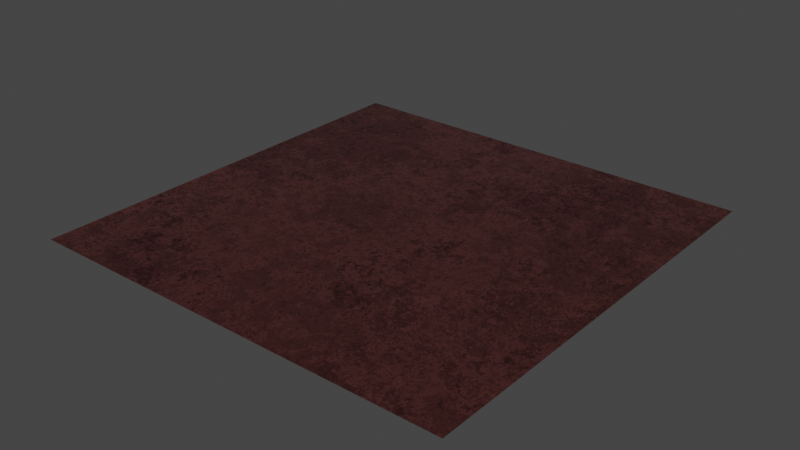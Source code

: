 # Source: copper.blend  (saved by Blender 3.6.13; exported with 4.5.12 LTS)
import bpy
from mathutils import Matrix  # noqa: F401  (used for matrix-valued properties, if any)

bpy.ops.wm.read_factory_settings(use_empty=True)
scene = bpy.context.scene
scene.name = 'Scene'

# ---- collections
col_collection = bpy.data.collections.new('Collection'); scene.collection.children.link(col_collection)

# ---- materials (node trees are filled in below, after node groups)
mat_copper = bpy.data.materials.new('copper')
mat_copper.alpha_threshold = 0.0
mat_copper.line_color = (0.0, 0.0, 0.0, 1.0)

# ---- node groups
ng_normal_bake = bpy.data.node_groups.new('normal_bake', 'ShaderNodeTree')
_s = ng_normal_bake.interface.new_socket(name='Vector', in_out='OUTPUT', socket_type='NodeSocketVector')
_s = ng_normal_bake.interface.new_socket(name='Color', in_out='INPUT', socket_type='NodeSocketVector')
_s.hide_value = True
_N = ng_normal_bake.nodes; _L = ng_normal_bake.links
n0 = _N.new('ShaderNodeVectorMath'); n0.name = 'Vector Math.001'; n0.location = (-4, -55)
n0.operation = 'DOT_PRODUCT'
n1 = _N.new('ShaderNodeVectorMath'); n1.name = 'Vector Math.005'; n1.location = (-264, -55)
n1.operation = 'CROSS_PRODUCT'
n2 = _N.new('ShaderNodeVectorMath'); n2.name = 'Vector Math.002'; n2.location = (-1, -219)
n2.operation = 'DOT_PRODUCT'
n3 = _N.new('NodeReroute'); n3.name = 'Reroute'; n3.location = (-85, 62)
n3.width = 16
n3.socket_idname = 'NodeSocketVector'
n4 = _N.new('ShaderNodeVectorMath'); n4.name = 'Vector Math'; n4.location = (2, 98)
n4.operation = 'DOT_PRODUCT'
n5 = _N.new('ShaderNodeCombineXYZ'); n5.name = 'Combine XYZ'; n5.location = (198, 2)
n6 = _N.new('ShaderNodeNewGeometry'); n6.name = 'Geometry'; n6.location = (-577, -273)
n7 = _N.new('ShaderNodeTangent'); n7.name = 'Tangent'; n7.location = (-579, 25)
n7.width = 232
n7.direction_type = 'UV_MAP'
n8 = _N.new('NodeGroupOutput'); n8.name = 'Group Output'; n8.location = (757, 49)
n9 = _N.new('NodeGroupInput'); n9.name = 'Group Input'; n9.location = (-552, 105)
n10 = _N.new('ShaderNodeVectorMath'); n10.name = 'Vector Math.004'; n10.location = (398, -39)
n10.hide = True
n10.inputs[1].default_value = (0.5, 0.5, 0.5)
n11 = _N.new('ShaderNodeVectorMath'); n11.name = 'Vector Math.003'; n11.location = (398, -4)
n11.hide = True
n11.operation = 'SCALE'
n11.inputs[3].default_value = 0.5
n12 = _N.new('ShaderNodeMath'); n12.name = 'sanctus_correct_normal_y'; n12.location = (0, 0)
n12.label = 'sanctus_correct_normal_y'
n12.operation = 'MULTIPLY'
n12.inputs[1].default_value = -1.0
_L.new(n4.outputs[1], n5.inputs[0])
_L.new(n2.outputs[1], n5.inputs[2])
_L.new(n3.outputs[0], n4.inputs[0])
_L.new(n3.outputs[0], n0.inputs[0])
_L.new(n3.outputs[0], n2.inputs[0])
_L.new(n7.outputs[0], n1.inputs[0])
_L.new(n6.outputs[1], n1.inputs[1])
_L.new(n7.outputs[0], n4.inputs[1])
_L.new(n1.outputs[0], n0.inputs[1])
_L.new(n6.outputs[1], n2.inputs[1])
_L.new(n9.outputs[0], n3.inputs[0])
_L.new(n5.outputs[0], n11.inputs[0])
_L.new(n10.outputs[0], n8.inputs[0])
_L.new(n11.outputs[0], n10.inputs[0])
_L.new(n0.outputs[1], n12.inputs[0])
_L.new(n12.outputs[0], n5.inputs[1])
n8.is_active_output = True
ng_clouds_01_003 = bpy.data.node_groups.new('Clouds 01.003', 'ShaderNodeTree')
_s = ng_clouds_01_003.interface.new_socket(name='Linear', in_out='OUTPUT', socket_type='NodeSocketFloat')
_s.min_value = 0.0
_s.max_value = 1.0
_s = ng_clouds_01_003.interface.new_socket(name='Constant', in_out='OUTPUT', socket_type='NodeSocketFloat')
_s.min_value = 0.0
_s.max_value = 0.0
_s = ng_clouds_01_003.interface.new_socket(name='Vector', in_out='INPUT', socket_type='NodeSocketVector')
_s.min_value = -1e+04
_s.max_value = 1e+04
_s.hide_value = True
_s = ng_clouds_01_003.interface.new_socket(name='Scale', in_out='INPUT', socket_type='NodeSocketFloat')
_s.default_value = 1.0
_s.min_value = -1e+04
_s.max_value = 1e+04
_s = ng_clouds_01_003.interface.new_socket(name='Mix 1', in_out='INPUT', socket_type='NodeSocketFloat')
_s.subtype = 'FACTOR'
_s.default_value = 0.7583
_s.min_value = 0.0
_s.max_value = 1.0
_s = ng_clouds_01_003.interface.new_socket(name='Mix 2', in_out='INPUT', socket_type='NodeSocketFloat')
_s.default_value = 1.0
_s.min_value = 0.0
_s.max_value = 1.0
_s = ng_clouds_01_003.interface.new_socket(name='Distortion', in_out='INPUT', socket_type='NodeSocketFloat')
_s.min_value = 0.0
_s.max_value = 1.0
_s = ng_clouds_01_003.interface.new_socket(name='Distortion', in_out='INPUT', socket_type='NodeSocketFloat')
_s.min_value = 0.0
_s.max_value = 1.0
_s = ng_clouds_01_003.interface.new_socket(name='Detail', in_out='INPUT', socket_type='NodeSocketFloat')
_s.default_value = 9.46
_s.min_value = 0.0
_s.max_value = 16.0
_s = ng_clouds_01_003.interface.new_socket(name='Detail', in_out='INPUT', socket_type='NodeSocketFloat')
_s.default_value = 0.9
_s.min_value = 0.0
_s.max_value = 16.0
_s = ng_clouds_01_003.interface.new_socket(name='Constant Seed', in_out='INPUT', socket_type='NodeSocketFloat')
_s.default_value = -9.5
_s.min_value = -1e+04
_s.max_value = 1e+04
_N = ng_clouds_01_003.nodes; _L = ng_clouds_01_003.links
n0 = _N.new('NodeGroupOutput'); n0.name = 'Group Output'; n0.location = (622, 28)
n1 = _N.new('ShaderNodeVectorMath'); n1.name = 'Vector Math.001'; n1.location = (-858, 207)
n1.operation = 'LENGTH'
n2 = _N.new('ShaderNodeMath'); n2.name = 'Math'; n2.location = (-688, 185)
n2.hide = True
n2.operation = 'GREATER_THAN'
n2.inputs[1].default_value = 0.0
n2.inputs[2].default_value = 0.0
n3 = _N.new('ShaderNodeMix'); n3.name = 'Mix'; n3.location = (-691, 150)
n3.data_type = 'RGBA'
n4 = _N.new('NodeGroupInput'); n4.name = 'Group Input'; n4.location = (-1150, -96)
n5 = _N.new('ShaderNodeTexCoord'); n5.name = 'Texture Coordinate'; n5.location = (-1303, 177)
n6 = _N.new('ShaderNodeMapRange'); n6.name = 'Map Range.003'; n6.location = (-459, -249)
n6.hide = True
n6.inputs[4].default_value = 0.2
n7 = _N.new('ShaderNodeTexWhiteNoise'); n7.name = 'White Noise Texture'; n7.location = (410, -182)
n7.noise_dimensions = '4D'
n8 = _N.new('ShaderNodeMapRange'); n8.name = 'Map Range.001'; n8.location = (-459, -131)
n8.hide = True
n8.inputs[3].default_value = 0.78
n9 = _N.new('ShaderNodeMapRange'); n9.name = 'Map Range.002'; n9.location = (-455, -192)
n9.hide = True
n9.inputs[3].default_value = 0.3
n9.inputs[4].default_value = 0.8
n10 = _N.new('ShaderNodeVectorMath'); n10.name = 'Vector Math'; n10.location = (-454, 57)
n10.operation = 'SCALE'
n11 = _N.new('ShaderNodeTexVoronoi'); n11.name = 'Voronoi Texture'; n11.location = (195, 19)
n11.distance = 'CHEBYCHEV'
n11.inputs[2].default_value = 7.38
n11.inputs[7].default_value = 0.73
n12 = _N.new('ShaderNodeTexNoise'); n12.name = 'Noise Texture'; n12.location = (-81, -28)
n12.inputs[2].default_value = 3.39
n13 = _N.new('ShaderNodeTexNoise'); n13.name = 'Noise Texture.001'; n13.location = (-271, 63)
n13.inputs[2].default_value = 0.89
n14 = _N.new('ShaderNodeClamp'); n14.name = 'Clamp'; n14.location = (-81, -328)
n14.hide = True
n15 = _N.new('ShaderNodeClamp'); n15.name = 'Clamp.001'; n15.location = (-271, -237)
n15.hide = True
_L.new(n11.outputs[0], n0.inputs[0])
_L.new(n12.outputs[1], n11.inputs[0])
_L.new(n13.outputs[1], n12.inputs[0])
_L.new(n11.outputs[1], n7.inputs[0])
_L.new(n10.outputs[0], n13.inputs[0])
_L.new(n4.outputs[1], n10.inputs[3])
_L.new(n4.outputs[2], n8.inputs[0])
_L.new(n4.outputs[3], n9.inputs[0])
_L.new(n4.outputs[5], n12.inputs[8])
_L.new(n4.outputs[4], n6.inputs[0])
_L.new(n6.outputs[0], n13.inputs[8])
_L.new(n7.outputs[0], n0.inputs[1])
_L.new(n4.outputs[0], n1.inputs[0])
_L.new(n1.outputs[1], n2.inputs[0])
_L.new(n2.outputs[0], n3.inputs[0])
_L.new(n4.outputs[0], n3.inputs[7])
_L.new(n3.outputs[2], n10.inputs[0])
_L.new(n4.outputs[6], n13.inputs[3])
_L.new(n4.outputs[7], n12.inputs[3])
_L.new(n4.outputs[8], n7.inputs[1])
_L.new(n5.outputs[3], n3.inputs[6])
_L.new(n9.outputs[0], n14.inputs[0])
_L.new(n14.outputs[0], n12.inputs[4])
_L.new(n8.outputs[0], n15.inputs[0])
_L.new(n15.outputs[0], n13.inputs[4])
n0.is_active_output = True
ng_metal = bpy.data.node_groups.new('Metal', 'ShaderNodeTree')
_s = ng_metal.interface.new_socket(name='BSDF', in_out='OUTPUT', socket_type='NodeSocketShader')
_s = ng_metal.interface.new_socket(name='Color Bake', in_out='OUTPUT', socket_type='NodeSocketColor')
_s.default_value = (0.0, 0.0, 0.0, 0.0)
_s = ng_metal.interface.new_socket(name='Metallic Bake', in_out='OUTPUT', socket_type='NodeSocketFloat')
_s.default_value = 1.0
_s = ng_metal.interface.new_socket(name='Roughness Bake', in_out='OUTPUT', socket_type='NodeSocketFloat')
_s = ng_metal.interface.new_socket(name='Normal Bake', in_out='OUTPUT', socket_type='NodeSocketVector')
_s.min_value = 0.0
_s.max_value = 0.0
_s = ng_metal.interface.new_socket(name='--METAL--', in_out='INPUT', socket_type='NodeSocketFloat')
_s.hide_value = True
_s = ng_metal.interface.new_socket(name='Color', in_out='INPUT', socket_type='NodeSocketColor')
_s.default_value = (1.0, 0.5658, 0.1562, 1.0)
_s = ng_metal.interface.new_socket(name='Roughness', in_out='INPUT', socket_type='NodeSocketFloat')
_s.min_value = 0.0
_s.max_value = 1.0
_s = ng_metal.interface.new_socket(name='--TEXTURE--', in_out='INPUT', socket_type='NodeSocketFloat')
_s.hide_value = True
_s = ng_metal.interface.new_socket(name='Scale', in_out='INPUT', socket_type='NodeSocketFloat')
_s.default_value = 1.0
_s.min_value = -1e+04
_s.max_value = 1e+04
_s = ng_metal.interface.new_socket(name='Seed', in_out='INPUT', socket_type='NodeSocketFloat')
_s.min_value = 0.0
_s.max_value = 1e+04
_s = ng_metal.interface.new_socket(name='Bump', in_out='INPUT', socket_type='NodeSocketFloat')
_s.default_value = 1.0
_s.min_value = 0.0
_s.max_value = 1e+04
_s = ng_metal.interface.new_socket(name='--OTHERS--', in_out='INPUT', socket_type='NodeSocketFloat')
_s.hide_value = True
_s = ng_metal.interface.new_socket(name='Vector', in_out='INPUT', socket_type='NodeSocketVector')
_s.min_value = -1e+04
_s.max_value = 1e+04
_s.hide_value = True
_N = ng_metal.nodes; _L = ng_metal.links
n0 = _N.new('NodeReroute'); n0.name = 'Reroute'; n0.location = (-397, 63)
n0.width = 16
n0.socket_idname = 'NodeSocketVector'
n1 = _N.new('ShaderNodeTexCoord'); n1.name = 'Texture Coordinate.001'; n1.location = (-585, 229)
n2 = _N.new('ShaderNodeVectorMath'); n2.name = 'Vector Math.001'; n2.location = (-801, 241)
n2.operation = 'LENGTH'
n3 = _N.new('ShaderNodeMath'); n3.name = 'Math.002'; n3.location = (-579, 387)
n3.operation = 'GREATER_THAN'
n3.inputs[1].default_value = 0.0
n4 = _N.new('ShaderNodeMix'); n4.name = 'Mix.002'; n4.location = (-414, 304)
n4.data_type = 'RGBA'
n5 = _N.new('ShaderNodeMath'); n5.name = 'Math.001'; n5.location = (44, -325)
n5.operation = 'DIVIDE'
n5.inputs[0].default_value = 1.0
n6 = _N.new('NodeGroupInput'); n6.name = 'Group Input'; n6.location = (-925, -19)
n7 = _N.new('NodeGroupOutput'); n7.name = 'Group Output'; n7.location = (1605, 228)
n8 = _N.new('ShaderNodeGroup'); n8.name = 'Group.001'; n8.location = (1435, -113)
n8.node_tree = ng_normal_bake
n9 = _N.new('ShaderNodeMix'); n9.name = 'Mix.001'; n9.location = (503, 331)
n9.data_type = 'RGBA'
n9.inputs[7].default_value = (0.0, 0.0, 0.0, 1.0)
n10 = _N.new('ShaderNodeBsdfPrincipled'); n10.name = 'Principled BSDF'; n10.location = (1277, 234)
n10.distribution = 'GGX'
n10.subsurface_method = 'BURLEY'
n10.inputs[3].default_value = 1.45
n10.inputs[27].default_value = (0.0, 0.0, 0.0, 1.0)
n10.inputs[28].default_value = 1.0
n11 = _N.new('ShaderNodeBump'); n11.name = 'Bump'; n11.location = (867, -257)
n11.inputs[2].default_value = 1.0
n12 = _N.new('ShaderNodeMath'); n12.name = 'Math.003'; n12.location = (592, -156)
n12.operation = 'MULTIPLY'
n13 = _N.new('ShaderNodeMath'); n13.name = 'Math'; n13.location = (407, -180)
n13.hide = True
n13.operation = 'MULTIPLY'
n13.inputs[1].default_value = 0.001
n14 = _N.new('NodeReroute'); n14.name = 'Reroute.001'; n14.location = (1144, -41)
n14.width = 16
n14.socket_idname = 'NodeSocketFloat'
n15 = _N.new('ShaderNodeMath'); n15.name = 'Math.004'; n15.location = (842, 26)
n16 = _N.new('ShaderNodeMapRange'); n16.name = 'Map Range'; n16.location = (659, 111)
n16.hide = True
n16.inputs[4].default_value = 0.2
n17 = _N.new('ShaderNodeValue'); n17.name = 'Value'; n17.location = (661, 135)
n17.outputs[0].default_value = 1.0
n18 = _N.new('ShaderNodeMapRange'); n18.name = 'Map Range.001'; n18.location = (375, 63)
n18.inputs[4].default_value = 0.8
n19 = _N.new('ShaderNodeGroup'); n19.name = 'Group'; n19.location = (198, 109)
n19.node_tree = ng_clouds_01_003
n19.inputs[1].default_value = 0.1
n19.inputs[2].default_value = 0.7583
n19.inputs[3].default_value = 0.64
n19.inputs[4].default_value = 0.63
n19.inputs[5].default_value = 0.21
n19.inputs[6].default_value = 10.56
n19.inputs[7].default_value = 1.6
n19.inputs[8].default_value = 3.2
n20 = _N.new('ShaderNodeVectorMath'); n20.name = 'Vector Math'; n20.location = (-242, 225)
n20.operation = 'SCALE'
n21 = _N.new('ShaderNodeVectorMath'); n21.name = 'Vector Math.002'; n21.location = (-22, 187)
n22 = _N.new('ShaderNodeCombineXYZ'); n22.name = 'Combine XYZ'; n22.location = (-240, 36)
_L.new(n10.outputs[0], n7.inputs[0])
_L.new(n14.outputs[0], n10.inputs[2])
_L.new(n19.outputs[0], n13.inputs[0])
_L.new(n11.outputs[0], n10.inputs[5])
_L.new(n2.outputs[1], n3.inputs[0])
_L.new(n3.outputs[0], n4.inputs[0])
_L.new(n1.outputs[3], n4.inputs[6])
_L.new(n0.outputs[0], n2.inputs[0])
_L.new(n0.outputs[0], n4.inputs[7])
_L.new(n4.outputs[2], n20.inputs[0])
_L.new(n13.outputs[0], n12.inputs[0])
_L.new(n6.outputs[8], n0.inputs[0])
_L.new(n19.outputs[0], n9.inputs[0])
_L.new(n6.outputs[1], n9.inputs[6])
_L.new(n6.outputs[4], n5.inputs[1])
_L.new(n5.outputs[0], n11.inputs[1])
_L.new(n12.outputs[0], n11.inputs[3])
_L.new(n6.outputs[6], n12.inputs[1])
_L.new(n21.outputs[0], n19.inputs[0])
_L.new(n6.outputs[4], n20.inputs[3])
_L.new(n17.outputs[0], n10.inputs[1])
_L.new(n17.outputs[0], n7.inputs[2])
_L.new(n14.outputs[0], n7.inputs[3])
_L.new(n8.outputs[0], n7.inputs[4])
_L.new(n11.outputs[0], n8.inputs[0])
_L.new(n9.outputs[2], n10.inputs[0])
_L.new(n9.outputs[2], n7.inputs[1])
_L.new(n19.outputs[1], n16.inputs[0])
_L.new(n15.outputs[0], n14.inputs[0])
_L.new(n16.outputs[0], n15.inputs[0])
_L.new(n18.outputs[0], n15.inputs[1])
_L.new(n6.outputs[2], n18.inputs[0])
_L.new(n20.outputs[0], n21.inputs[0])
_L.new(n22.outputs[0], n21.inputs[1])
_L.new(n6.outputs[5], n22.inputs[2])
n7.is_active_output = True

# ---- material node trees
mat_copper.use_nodes = True; mat_copper.node_tree.nodes.clear()
_N = mat_copper.node_tree.nodes; _L = mat_copper.node_tree.links
n0 = _N.new('ShaderNodeOutputMaterial'); n0.name = 'Material Output'; n0.location = (841, 141)
n1 = _N.new('ShaderNodeGroup'); n1.name = 'Group.001'; n1.location = (566, 152)
n1.width = 149
n1.node_tree = ng_metal
n1.inputs[0].default_value = 0.0
n1.inputs[1].default_value = (1.0, 0.3515, 0.3278, 1.0)
n1.inputs[2].default_value = 0.1
n1.inputs[3].default_value = 0.0
n1.inputs[4].default_value = 1.0
n1.inputs[5].default_value = 0.47
n1.inputs[6].default_value = 0.26
n1.inputs[7].default_value = 0.0
n1.inputs[8].default_value = (0.0, 0.0, 0.0)
_L.new(n1.outputs[0], n0.inputs[0])
n0.is_active_output = True

# ---- world
world_world = bpy.data.worlds.new('World'); scene.world = world_world
world_world.use_nodes = True; world_world.node_tree.nodes.clear()
_N = world_world.node_tree.nodes; _L = world_world.node_tree.links
n0 = _N.new('ShaderNodeOutputWorld'); n0.name = 'World Output'; n0.location = (300, 300)
n1 = _N.new('ShaderNodeBackground'); n1.name = 'Background'; n1.location = (10, 300)
n1.inputs[0].default_value = (0.05, 0.05, 0.05, 1.0)
_L.new(n1.outputs[0], n0.inputs[0])
n0.is_active_output = True
world_world.use_sun_shadow = False
world_world.sun_shadow_jitter_overblur = 0.0

# ---- meshes
me_plane = bpy.data.meshes.new('Plane')
me_plane.from_pydata([(-1.0, -1.0, 0.0), (1.0, -1.0, 0.0), (-1.0, 1.0, 0.0), (1.0, 1.0, 0.0)], [], [(0, 1, 3, 2)])
_uv = me_plane.uv_layers.new(name='UVMap')
_uv.uv.foreach_set('vector', [0.0, 0.0, 1.0, 0.0, 1.0, 1.0, 0.0, 1.0])
me_plane.materials.append(mat_copper)
me_plane.use_remesh_fix_poles = True
me_plane.use_remesh_preserve_attributes = False
me_plane.update()

# ---- objects
ob_plane = bpy.data.objects.new('Plane', me_plane)

# ---- transforms, parenting, visibility, modifiers, constraints
ob_plane.location = (0.0, 0.0, 0.0)

# ---- collection membership
col_collection.objects.link(ob_plane)

# ---- scene / render settings (as saved in the file)
scene.frame_start = 1; scene.frame_end = 250; scene.frame_set(1)
scene.render.engine = 'CYCLES'
scene.cycles.use_denoising = False
scene.cycles.sampling_pattern = 'TABULATED_SOBOL'
scene.cycles.use_light_tree = False
scene.cycles.bake_type = 'EMIT'
scene.view_settings.view_transform = 'Filmic'
bpy.context.view_layer.update()

# ---- added for rendering (the .blend has no active camera and no usable light): camera, sun
cam_auto = bpy.data.cameras.new('AutoCamera')
cam_auto.lens = 50.0
cam_auto.sensor_width = 36.0
cam_auto.clip_end = 1000.0
ob_auto_camera = bpy.data.objects.new('AutoCamera', cam_auto)
scene.collection.objects.link(ob_auto_camera)
ob_auto_camera.location = (2.61693, -3.14032, 2.09354)
ob_auto_camera.rotation_euler = (1.09748, -7.21219e-08, 0.694738)
scene.camera = ob_auto_camera
light_auto_sun = bpy.data.lights.new('AutoSun', 'SUN')
light_auto_sun.energy = 3.0
light_auto_sun.angle = 0.0523599
ob_auto_sun = bpy.data.objects.new('AutoSun', light_auto_sun)
scene.collection.objects.link(ob_auto_sun)
ob_auto_sun.rotation_euler = (0.872665, 0.174533, 0.523599)
bpy.context.view_layer.update()
